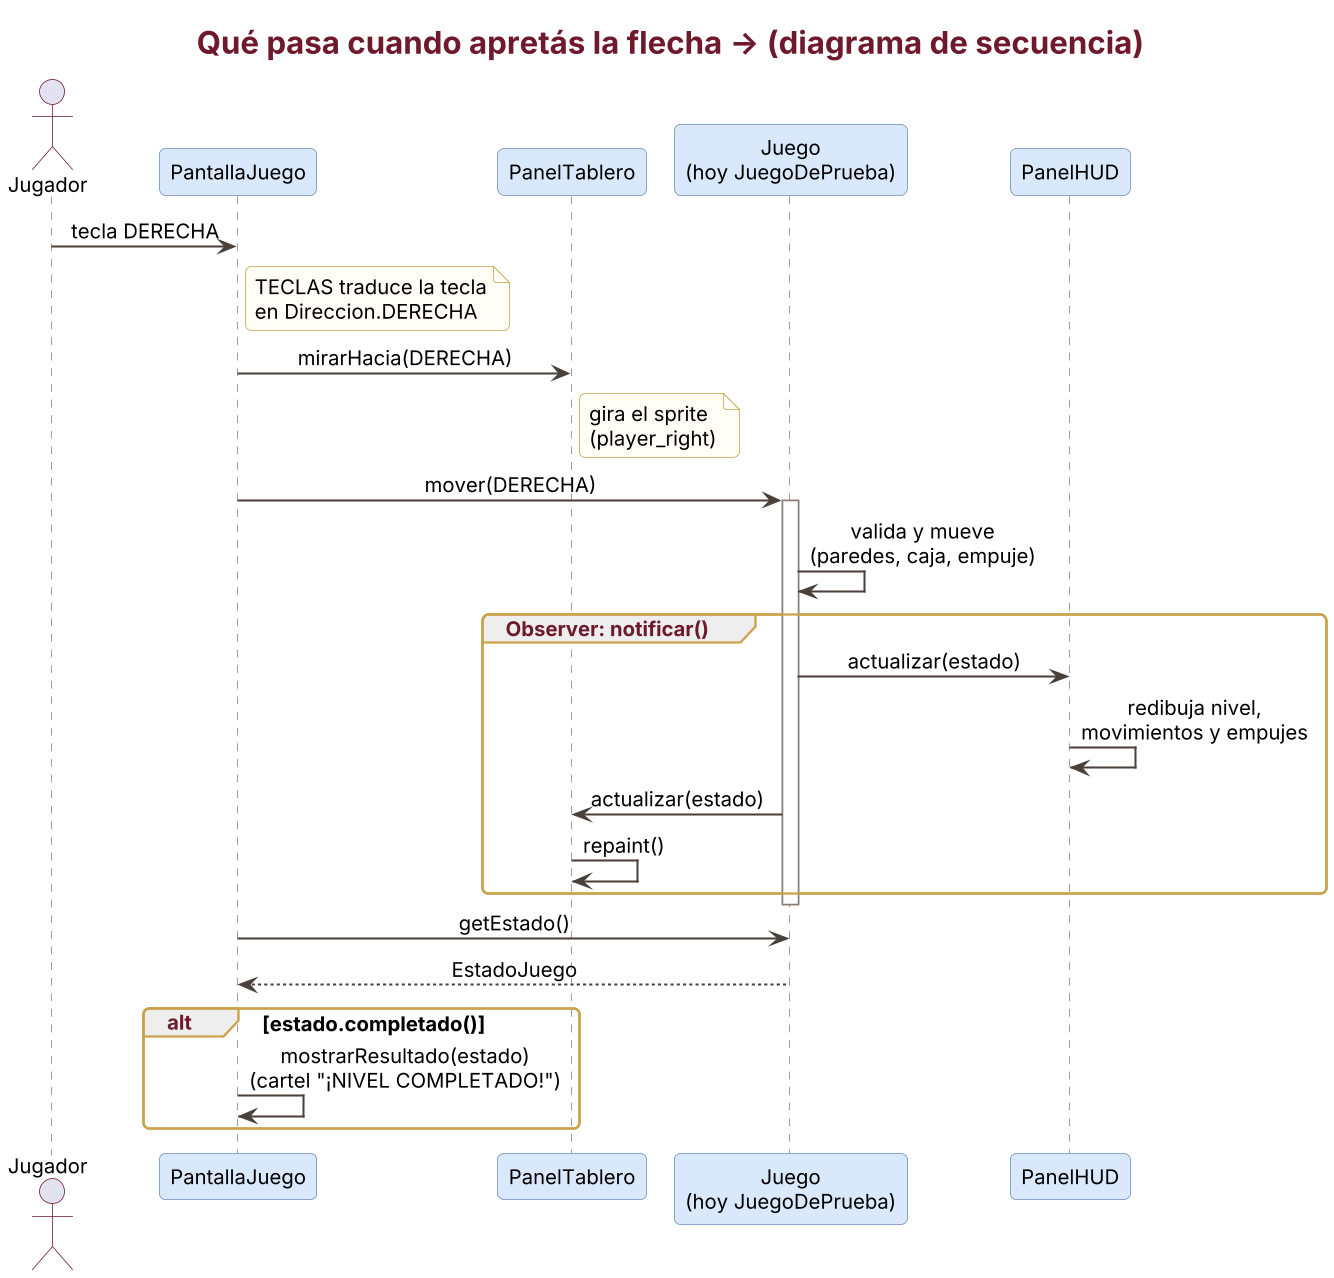

The diagram above was rendered by PlantUML. Its source (embedded in the PNG):
@startuml 7-secuencia-mover
skinparamlocked dpi 150
' Diagrama de secuencia: qué pasa cuando el jugador aprieta la flecha DERECHA.
' Se genera con:  java -jar plantuml.jar -tsvg -o .. docs/uml/fuentes/7-secuencia-mover.puml
skinparam shadowing false
skinparam defaultFontName Inter
skinparam defaultFontSize 13
skinparam sequenceMessageAlign center
skinparam roundCorner 8
skinparam ArrowColor #4A403A
skinparam ArrowThickness 1.3
skinparam sequenceLifeLineBorderColor #8A7F76
skinparam sequenceParticipantBorderColor #6C8EBF
skinparam sequenceParticipantBackgroundColor #DAE8FC
skinparam sequenceActorBorderColor #6E1A2C
skinparam sequenceGroupBorderColor #C9A24A
skinparam sequenceGroupHeaderFontColor #6E1A2C
skinparam noteBackgroundColor #FFFDF5
skinparam noteBorderColor #C9A24A
skinparam titleFontColor #6E1A2C
skinparam titleFontSize 20

title Qué pasa cuando apretás la flecha → (diagrama de secuencia)

actor Jugador
participant "PantallaJuego" as PJ
participant "PanelTablero" as PT
participant "Juego\n(hoy JuegoDePrueba)" as J
participant "PanelHUD" as HUD

Jugador -> PJ : tecla DERECHA
note right of PJ : TECLAS traduce la tecla\nen Direccion.DERECHA
PJ -> PT : mirarHacia(DERECHA)
note right of PT : gira el sprite\n(player_right)
PJ -> J : mover(DERECHA)
activate J
J -> J : valida y mueve\n(paredes, caja, empuje)
group Observer: notificar()
  J -> HUD : actualizar(estado)
  HUD -> HUD : redibuja nivel,\nmovimientos y empujes
  J -> PT : actualizar(estado)
  PT -> PT : repaint()
end
deactivate J
PJ -> J : getEstado()
J --> PJ : EstadoJuego
alt estado.completado()
  PJ -> PJ : mostrarResultado(estado)\n(cartel "¡NIVEL COMPLETADO!")
end
@enduml